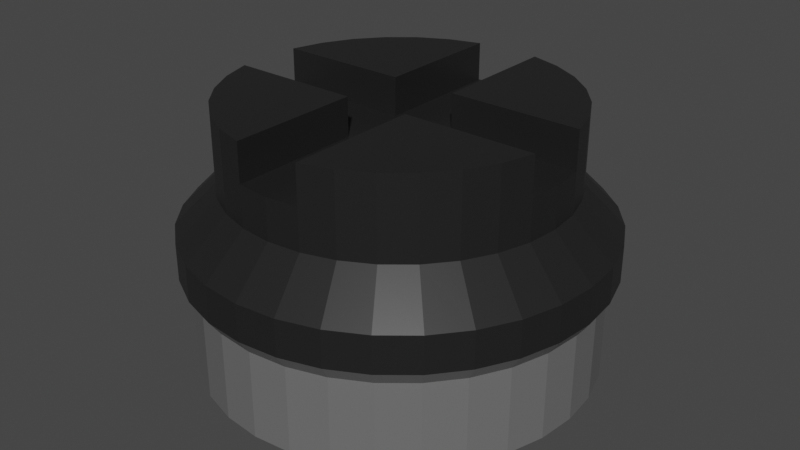 # Source: Gorelka.blend  (saved by Blender 2.91.10; exported with 4.5.12 LTS)
import bpy
from mathutils import Matrix  # noqa: F401  (used for matrix-valued properties, if any)

bpy.ops.wm.read_factory_settings(use_empty=True)
scene = bpy.context.scene
scene.name = 'Scene'

# ---- collections
col_collection = bpy.data.collections.new('Collection'); scene.collection.children.link(col_collection)

# ---- materials (node trees are filled in below, after node groups)
mat_glasses = bpy.data.materials.new('Glasses')
mat_glasses.alpha_threshold = 0.0
mat_glasses.use_transparent_shadow = False
mat_glasses.line_color = (0.0, 0.0, 0.0, 1.0)
mat_glasses_001 = bpy.data.materials.new('Glasses.001')
mat_glasses_001.alpha_threshold = 0.0
mat_glasses_001.use_transparent_shadow = False
mat_glasses_001.line_color = (0.0, 0.0, 0.0, 1.0)

# ---- material node trees
mat_glasses.use_nodes = True; mat_glasses.node_tree.nodes.clear()
_N = mat_glasses.node_tree.nodes; _L = mat_glasses.node_tree.links
n0 = _N.new('ShaderNodeOutputMaterial'); n0.name = 'Material Output'; n0.location = (300, 300)
n1 = _N.new('ShaderNodeBsdfPrincipled'); n1.name = 'Principled BSDF'; n1.location = (10, 300)
n1.distribution = 'GGX'
n1.subsurface_method = 'BURLEY'
n1.inputs[0].default_value = (0.01467, 0.01467, 0.01467, 1.0)
n1.inputs[2].default_value = 0.4
n1.inputs[3].default_value = 1.45
n1.inputs[27].default_value = (0.0, 0.0, 0.0, 1.0)
n1.inputs[28].default_value = 1.0
_L.new(n1.outputs[0], n0.inputs[0])
n0.is_active_output = True
mat_glasses_001.use_nodes = True; mat_glasses_001.node_tree.nodes.clear()
_N = mat_glasses_001.node_tree.nodes; _L = mat_glasses_001.node_tree.links
n0 = _N.new('ShaderNodeOutputMaterial'); n0.name = 'Material Output'; n0.location = (300, 300)
n1 = _N.new('ShaderNodeBsdfPrincipled'); n1.name = 'Principled BSDF'; n1.location = (10, 300)
n1.distribution = 'GGX'
n1.subsurface_method = 'BURLEY'
n1.inputs[0].default_value = (0.1473, 0.1473, 0.1473, 1.0)
n1.inputs[2].default_value = 0.4
n1.inputs[3].default_value = 1.45
n1.inputs[27].default_value = (0.0, 0.0, 0.0, 1.0)
n1.inputs[28].default_value = 1.0
_L.new(n1.outputs[0], n0.inputs[0])
n0.is_active_output = True

# ---- world
world_world = bpy.data.worlds.new('World'); scene.world = world_world
world_world.use_nodes = True; world_world.node_tree.nodes.clear()
_N = world_world.node_tree.nodes; _L = world_world.node_tree.links
n0 = _N.new('ShaderNodeOutputWorld'); n0.name = 'World Output'; n0.location = (300, 300)
n1 = _N.new('ShaderNodeBackground'); n1.name = 'Background'; n1.location = (10, 300)
n1.inputs[0].default_value = (0.05088, 0.05088, 0.05088, 1.0)
_L.new(n1.outputs[0], n0.inputs[0])
n0.is_active_output = True
world_world.color = (0.05088, 0.05088, 0.05088)
world_world.use_sun_shadow = False
world_world.sun_shadow_jitter_overblur = 0.0

# ---- meshes
me_cylinder = bpy.data.meshes.new('Cylinder')
me_cylinder.from_pydata([(2.487e-08, 0.4166, -0.08098), (3.55e-08, 0.3371, 0.08098), (0.08127, 0.4086, -0.08098), (0.06576, 0.3306, 0.08098), (0.1594, 0.3849, -0.08098), (0.129, 0.3114, 0.08098), (0.2314, 0.3464, -0.08098), (0.1873, 0.2803, 0.08098), (0.2946, 0.2946, -0.08098), (0.2383, 0.2383, 0.08098), (0.3464, 0.2314, -0.08098), (0.2803, 0.1873, 0.08098), (0.3849, 0.1594, -0.08098), (0.3114, 0.129, 0.08098), (0.4086, 0.08127, -0.08098), (0.3306, 0.06576, 0.08098), (0.4166, 2.129e-07, -0.08098), (0.3371, 2.366e-07, 0.08098), (0.4086, -0.08127, -0.08098), (0.3306, -0.06576, 0.08098), (0.3849, -0.1594, -0.08098), (0.3114, -0.129, 0.08098), (0.3464, -0.2314, -0.08098), (0.2803, -0.1873, 0.08098), (0.2946, -0.2946, -0.08098), (0.2383, -0.2383, 0.08098), (0.2314, -0.3464, -0.08098), (0.1873, -0.2803, 0.08098), (0.1594, -0.3849, -0.08098), (0.129, -0.3114, 0.08098), (0.08127, -0.4086, -0.08098), (0.06576, -0.3306, 0.08098), (-1.109e-07, -0.4166, -0.08098), (-7.433e-08, -0.3371, 0.08098), (-0.08127, -0.4086, -0.08098), (-0.06576, -0.3306, 0.08098), (-0.1594, -0.3849, -0.08098), (-0.129, -0.3114, 0.08098), (-0.2314, -0.3464, -0.08098), (-0.1873, -0.2803, 0.08098), (-0.2946, -0.2946, -0.08098), (-0.2383, -0.2383, 0.08098), (-0.3464, -0.2314, -0.08098), (-0.2803, -0.1873, 0.08098), (-0.3849, -0.1594, -0.08098), (-0.3114, -0.129, 0.08098), (-0.4086, -0.08127, -0.08098), (-0.3306, -0.06576, 0.08098), (-0.4166, 5.837e-07, -0.08098), (-0.3371, 5.366e-07, 0.08098), (-0.4086, 0.08127, -0.08098), (-0.3306, 0.06576, 0.08098), (-0.3849, 0.1594, -0.08098), (-0.3114, 0.129, 0.08098), (-0.3464, 0.2314, -0.08098), (-0.2803, 0.1873, 0.08098), (-0.2946, 0.2946, -0.08098), (-0.2383, 0.2383, 0.08098), (-0.2314, 0.3464, -0.08098), (-0.1873, 0.2803, 0.08098), (-0.1594, 0.3849, -0.08098), (-0.129, 0.3114, 0.08098), (-0.08127, 0.4086, -0.08098), (-0.06576, 0.3306, 0.08098), (3.55e-08, 0.3371, 0.0), (0.06576, 0.3306, 0.0), (0.129, 0.3114, 0.0), (0.1873, 0.2803, 0.0), (0.2383, 0.2383, 0.0), (0.2803, 0.1873, 0.0), (0.3114, 0.129, 0.0), (0.3306, 0.06576, 0.0), (0.3371, 2.366e-07, 0.0), (0.3306, -0.06576, 0.0), (0.3114, -0.129, 0.0), (0.2803, -0.1873, 0.0), (0.2383, -0.2383, 0.0), (0.1873, -0.2803, 0.0), (0.129, -0.3114, 0.0), (0.06576, -0.3306, 0.0), (-7.433e-08, -0.3371, 0.0), (-0.06576, -0.3306, 0.0), (-0.129, -0.3114, 0.0), (-0.1873, -0.2803, 0.0), (-0.2383, -0.2383, 0.0), (-0.2803, -0.1873, 0.0), (-0.3114, -0.129, 0.0), (-0.3306, -0.06576, 0.0), (-0.3371, 5.366e-07, 0.0), (-0.3306, 0.06576, 0.0), (-0.3114, 0.129, 0.0), (-0.2803, 0.1873, 0.0), (-0.2383, 0.2383, 0.0), (-0.1873, 0.2803, 0.0), (-0.129, 0.3114, 0.0), (-0.06576, 0.3306, 0.0), (-2.98e-08, 3.866e-07, 0.08098), (-3.849e-08, -0.06576, 0.08098), (-1.706e-08, 0.06576, 0.08098), (0.06576, -0.06576, 0.08098), (0.06576, 3.573e-07, 0.08098), (0.06576, 0.06576, 0.08098), (-0.06576, 0.06576, 0.08098), (-0.06576, 4.159e-07, 0.08098), (-0.06576, -0.06576, 0.08098), (0.129, 0.3114, 0.1577), (0.06576, 0.3306, 0.1577), (0.1873, 0.2803, 0.1577), (0.2383, 0.2383, 0.1577), (0.2803, 0.1873, 0.1577), (0.3114, 0.129, 0.1577), (0.3306, 0.06576, 0.1577), (0.3114, -0.129, 0.1577), (0.3306, -0.06576, 0.1577), (0.2803, -0.1873, 0.1577), (0.2383, -0.2383, 0.1577), (0.1873, -0.2803, 0.1577), (0.129, -0.3114, 0.1577), (0.06576, -0.3306, 0.1577), (-0.129, -0.3114, 0.1577), (-0.06576, -0.3306, 0.1577), (-0.1873, -0.2803, 0.1577), (-0.2383, -0.2383, 0.1577), (-0.2803, -0.1873, 0.1577), (-0.3114, -0.129, 0.1577), (-0.3306, -0.06576, 0.1577), (-0.3114, 0.129, 0.1577), (-0.3306, 0.06576, 0.1577), (-0.2803, 0.1873, 0.1577), (-0.2383, 0.2383, 0.1577), (-0.1873, 0.2803, 0.1577), (-0.129, 0.3114, 0.1577), (-0.06576, 0.3306, 0.1577), (0.06576, -0.06576, 0.1577), (0.06576, 0.06576, 0.1577), (-0.06576, 0.06576, 0.1577), (-0.06576, -0.06576, 0.1577), (2.162e-08, 0.3985, -0.1546), (0.07775, 0.3909, -0.1546), (0.1525, 0.3682, -0.1546), (0.2214, 0.3314, -0.1546), (0.2818, 0.2818, -0.1546), (0.3314, 0.2214, -0.1546), (0.3682, 0.1525, -0.1546), (0.3909, 0.07775, -0.1546), (0.3985, 2.031e-07, -0.1546), (0.3909, -0.07775, -0.1546), (0.3682, -0.1525, -0.1546), (0.3314, -0.2214, -0.1546), (0.2818, -0.2818, -0.1546), (0.2214, -0.3314, -0.1546), (0.1525, -0.3682, -0.1546), (0.07775, -0.3909, -0.1546), (-1.013e-07, -0.3985, -0.1546), (-0.07775, -0.3909, -0.1546), (-0.1525, -0.3682, -0.1546), (-0.2214, -0.3314, -0.1546), (-0.2818, -0.2818, -0.1546), (-0.3314, -0.2214, -0.1546), (-0.3682, -0.1525, -0.1546), (-0.3909, -0.07775, -0.1546), (-0.3985, 5.671e-07, -0.1546), (-0.3909, 0.07775, -0.1546), (-0.3682, 0.1525, -0.1546), (-0.3314, 0.2214, -0.1546), (-0.2818, 0.2818, -0.1546), (-0.2214, 0.3314, -0.1546), (-0.1525, 0.3682, -0.1546), (-0.07775, 0.3909, -0.1546), (2.466e-08, 0.4166, -0.1546), (0.08127, 0.4086, -0.1546), (0.1594, 0.3849, -0.1546), (0.2314, 0.3464, -0.1546), (0.2946, 0.2946, -0.1546), (0.3464, 0.2314, -0.1546), (0.3849, 0.1594, -0.1546), (0.4086, 0.08127, -0.1546), (0.4166, 2.129e-07, -0.1546), (0.4086, -0.08127, -0.1546), (0.3849, -0.1594, -0.1546), (0.3464, -0.2314, -0.1546), (0.2946, -0.2946, -0.1546), (0.2314, -0.3464, -0.1546), (0.1594, -0.3849, -0.1546), (0.08127, -0.4086, -0.1546), (-1.111e-07, -0.4166, -0.1546), (-0.08127, -0.4086, -0.1546), (-0.1594, -0.3849, -0.1546), (-0.2314, -0.3464, -0.1546), (-0.2946, -0.2946, -0.1546), (-0.3464, -0.2314, -0.1546), (-0.3849, -0.1594, -0.1546), (-0.4086, -0.08127, -0.1546), (-0.4166, 5.837e-07, -0.1546), (-0.4086, 0.08127, -0.1546), (-0.3849, 0.1594, -0.1546), (-0.3464, 0.2314, -0.1546), (-0.2946, 0.2946, -0.1546), (-0.2314, 0.3464, -0.1546), (-0.1594, 0.3849, -0.1546), (-0.08127, 0.4086, -0.1546), (2.701e-08, 0.3945, -0.1854), (0.07696, 0.3869, -0.1854), (0.151, 0.3644, -0.1854), (0.2192, 0.328, -0.1854), (0.2789, 0.2789, -0.1854), (0.328, 0.2192, -0.1854), (0.3644, 0.151, -0.1854), (0.3869, 0.07696, -0.1854), (0.3945, 2.187e-07, -0.1854), (0.3869, -0.07696, -0.1854), (0.3644, -0.151, -0.1854), (0.328, -0.2192, -0.1854), (0.2789, -0.2789, -0.1854), (0.2192, -0.328, -0.1854), (0.151, -0.3644, -0.1854), (0.07696, -0.3869, -0.1854), (-1.015e-07, -0.3945, -0.1854), (-0.07696, -0.3869, -0.1854), (-0.151, -0.3644, -0.1854), (-0.2192, -0.328, -0.1854), (-0.2789, -0.2789, -0.1854), (-0.328, -0.2192, -0.1854), (-0.3644, -0.151, -0.1854), (-0.3869, -0.07696, -0.1854), (-0.3945, 5.698e-07, -0.1854), (-0.3869, 0.07696, -0.1854), (-0.3644, 0.151, -0.1854), (-0.328, 0.2192, -0.1854), (-0.2789, 0.2789, -0.1854), (-0.2192, 0.328, -0.1854), (-0.151, 0.3644, -0.1854), (-0.07696, 0.3869, -0.1854), (2.412e-08, 0.3774, -0.1854), (0.07362, 0.3701, -0.1854), (0.1444, 0.3486, -0.1854), (0.2097, 0.3138, -0.1854), (0.2668, 0.2668, -0.1854), (0.3138, 0.2097, -0.1854), (0.3486, 0.1444, -0.1854), (0.3701, 0.07362, -0.1854), (0.3774, 2.094e-07, -0.1854), (0.3701, -0.07362, -0.1854), (0.3486, -0.1444, -0.1854), (0.3138, -0.2097, -0.1854), (0.2668, -0.2668, -0.1854), (0.2097, -0.3138, -0.1854), (0.1444, -0.3486, -0.1854), (0.07362, -0.3701, -0.1854), (-9.231e-08, -0.3774, -0.1854), (-0.07362, -0.3701, -0.1854), (-0.1444, -0.3486, -0.1854), (-0.2097, -0.3138, -0.1854), (-0.2668, -0.2668, -0.1854), (-0.3138, -0.2097, -0.1854), (-0.3486, -0.1444, -0.1854), (-0.3701, -0.07362, -0.1854), (-0.3774, 5.541e-07, -0.1854), (-0.3701, 0.07362, -0.1854), (-0.3486, 0.1444, -0.1854), (-0.3138, 0.2097, -0.1854), (-0.2668, 0.2668, -0.1854), (-0.2097, 0.3138, -0.1854), (-0.1444, 0.3486, -0.1854), (-0.07362, 0.3701, -0.1854), (2.701e-08, 0.3945, -0.3286), (0.07696, 0.3869, -0.3286), (0.151, 0.3644, -0.3286), (0.2192, 0.328, -0.3286), (0.2789, 0.2789, -0.3286), (0.328, 0.2192, -0.3286), (0.3644, 0.151, -0.3286), (0.3869, 0.07696, -0.3286), (0.3945, 2.187e-07, -0.3286), (0.3869, -0.07696, -0.3286), (0.3644, -0.151, -0.3286), (0.328, -0.2192, -0.3286), (0.2789, -0.2789, -0.3286), (0.2192, -0.328, -0.3286), (0.151, -0.3644, -0.3286), (0.07696, -0.3869, -0.3286), (-1.015e-07, -0.3945, -0.3286), (-0.07696, -0.3869, -0.3286), (-0.151, -0.3644, -0.3286), (-0.2192, -0.328, -0.3286), (-0.2789, -0.2789, -0.3286), (-0.328, -0.2192, -0.3286), (-0.3644, -0.151, -0.3286), (-0.3869, -0.07696, -0.3286), (-0.3945, 5.698e-07, -0.3286), (-0.3869, 0.07696, -0.3286), (-0.3644, 0.151, -0.3286), (-0.328, 0.2192, -0.3286), (-0.2789, 0.2789, -0.3286), (-0.2192, 0.328, -0.3286), (-0.151, 0.3644, -0.3286), (-0.07696, 0.3869, -0.3286), (2.412e-08, 0.3774, -0.3286), (0.07362, 0.3701, -0.3286), (0.1444, 0.3486, -0.3286), (0.2097, 0.3138, -0.3286), (0.2668, 0.2668, -0.3286), (0.3138, 0.2097, -0.3286), (0.3486, 0.1444, -0.3286), (0.3701, 0.07362, -0.3286), (0.3774, 2.094e-07, -0.3286), (0.3701, -0.07362, -0.3286), (0.3486, -0.1444, -0.3286), (0.3138, -0.2097, -0.3286), (0.2668, -0.2668, -0.3286), (0.2097, -0.3138, -0.3286), (0.1444, -0.3486, -0.3286), (0.07362, -0.3701, -0.3286), (-9.231e-08, -0.3774, -0.3286), (-0.07362, -0.3701, -0.3286), (-0.1444, -0.3486, -0.3286), (-0.2097, -0.3138, -0.3286), (-0.2668, -0.2668, -0.3286), (-0.3138, -0.2097, -0.3286), (-0.3486, -0.1444, -0.3286), (-0.3701, -0.07362, -0.3286), (-0.3774, 5.541e-07, -0.3286), (-0.3701, 0.07362, -0.3286), (-0.3486, 0.1444, -0.3286), (-0.3138, 0.2097, -0.3286), (-0.2668, 0.2668, -0.3286), (-0.2097, 0.3138, -0.3286), (-0.1444, 0.3486, -0.3286), (-0.07362, 0.3701, -0.3286), (2.701e-08, 0.3945, -0.3616), (0.07696, 0.3869, -0.3616), (0.151, 0.3644, -0.3616), (0.2192, 0.328, -0.3616), (0.2789, 0.2789, -0.3616), (0.328, 0.2192, -0.3616), (0.3644, 0.151, -0.3616), (0.3869, 0.07696, -0.3616), (0.3945, 2.187e-07, -0.3616), (0.3869, -0.07696, -0.3616), (0.3644, -0.151, -0.3616), (0.328, -0.2192, -0.3616), (0.2789, -0.2789, -0.3616), (0.2192, -0.328, -0.3616), (0.151, -0.3644, -0.3616), (0.07696, -0.3869, -0.3616), (-1.015e-07, -0.3945, -0.3616), (-0.07696, -0.3869, -0.3616), (-0.151, -0.3644, -0.3616), (-0.2192, -0.328, -0.3616), (-0.2789, -0.2789, -0.3616), (-0.328, -0.2192, -0.3616), (-0.3644, -0.151, -0.3616), (-0.3869, -0.07696, -0.3616), (-0.3945, 5.698e-07, -0.3616), (-0.3869, 0.07696, -0.3616), (-0.3644, 0.151, -0.3616), (-0.328, 0.2192, -0.3616), (-0.2789, 0.2789, -0.3616), (-0.2192, 0.328, -0.3616), (-0.151, 0.3644, -0.3616), (-0.07696, 0.3869, -0.3616), (2.412e-08, 0.3774, -0.3616), (0.07362, 0.3701, -0.3616), (0.1444, 0.3486, -0.3616), (0.2097, 0.3138, -0.3616), (0.2668, 0.2668, -0.3616), (0.3138, 0.2097, -0.3616), (0.3486, 0.1444, -0.3616), (0.3701, 0.07362, -0.3616), (0.3774, 2.094e-07, -0.3616), (0.3701, -0.07362, -0.3616), (0.3486, -0.1444, -0.3616), (0.3138, -0.2097, -0.3616), (0.2668, -0.2668, -0.3616), (0.2097, -0.3138, -0.3616), (0.1444, -0.3486, -0.3616), (0.07362, -0.3701, -0.3616), (-9.231e-08, -0.3774, -0.3616), (-0.07362, -0.3701, -0.3616), (-0.1444, -0.3486, -0.3616), (-0.2097, -0.3138, -0.3616), (-0.2668, -0.2668, -0.3616), (-0.3138, -0.2097, -0.3616), (-0.3486, -0.1444, -0.3616), (-0.3701, -0.07362, -0.3616), (-0.3774, 5.541e-07, -0.3616), (-0.3701, 0.07362, -0.3616), (-0.3486, 0.1444, -0.3616), (-0.3138, 0.2097, -0.3616), (-0.2668, 0.2668, -0.3616), (-0.2097, 0.3138, -0.3616), (-0.1444, 0.3486, -0.3616), (-0.07362, 0.3701, -0.3616)], [], [(64, 1, 3, 65), (65, 3, 5, 66), (66, 5, 7, 67), (67, 7, 9, 68), (68, 9, 11, 69), (69, 11, 13, 70), (70, 13, 15, 71), (71, 15, 17, 72), (72, 17, 19, 73), (73, 19, 21, 74), (74, 21, 23, 75), (75, 23, 25, 76), (76, 25, 27, 77), (77, 27, 29, 78), (78, 29, 31, 79), (79, 31, 33, 80), (80, 33, 35, 81), (81, 35, 37, 82), (82, 37, 39, 83), (83, 39, 41, 84), (84, 41, 43, 85), (85, 43, 45, 86), (86, 45, 47, 87), (87, 47, 49, 88), (88, 49, 51, 89), (89, 51, 53, 90), (90, 53, 55, 91), (91, 55, 57, 92), (92, 57, 59, 93), (93, 59, 61, 94), (45, 43, 123, 124), (94, 61, 63, 95), (95, 63, 1, 64), (6, 8, 173, 172), (62, 95, 64, 0), (60, 94, 95, 62), (58, 93, 94, 60), (56, 92, 93, 58), (54, 91, 92, 56), (52, 90, 91, 54), (50, 89, 90, 52), (48, 88, 89, 50), (46, 87, 88, 48), (44, 86, 87, 46), (42, 85, 86, 44), (40, 84, 85, 42), (38, 83, 84, 40), (36, 82, 83, 38), (34, 81, 82, 36), (32, 80, 81, 34), (30, 79, 80, 32), (28, 78, 79, 30), (26, 77, 78, 28), (24, 76, 77, 26), (22, 75, 76, 24), (20, 74, 75, 22), (18, 73, 74, 20), (16, 72, 73, 18), (14, 71, 72, 16), (12, 70, 71, 14), (10, 69, 70, 12), (8, 68, 69, 10), (6, 67, 68, 8), (4, 66, 67, 6), (2, 65, 66, 4), (0, 64, 65, 2), (102, 51, 49, 103), (99, 97, 33, 31), (101, 98, 96, 100), (103, 49, 47, 104), (100, 96, 97, 99), (27, 25, 115, 116), (3, 1, 98, 101), (15, 101, 100, 17), (17, 100, 99, 19), (9, 7, 107, 108), (53, 51, 127, 126), (96, 103, 104, 97), (98, 102, 103, 96), (1, 63, 102, 98), (97, 104, 35, 33), (136, 125, 124, 123, 122, 121, 119, 120), (132, 131, 130, 129, 128, 126, 127, 135), (113, 133, 118, 117, 116, 115, 114, 112), (105, 106, 134, 111, 110, 109, 108, 107), (63, 61, 131, 132), (37, 35, 120, 119), (55, 53, 126, 128), (11, 9, 108, 109), (99, 31, 118, 133), (29, 27, 116, 117), (47, 45, 124, 125), (3, 101, 134, 106), (21, 19, 113, 112), (39, 37, 119, 121), (57, 55, 128, 129), (51, 102, 135, 127), (13, 11, 109, 110), (31, 29, 117, 118), (104, 47, 125, 136), (5, 3, 106, 105), (19, 99, 133, 113), (23, 21, 112, 114), (41, 39, 121, 122), (59, 57, 129, 130), (15, 13, 110, 111), (102, 63, 132, 135), (7, 5, 105, 107), (101, 15, 111, 134), (25, 23, 114, 115), (43, 41, 122, 123), (61, 59, 130, 131), (35, 104, 136, 120), (137, 138, 139, 140, 141, 142, 143, 144, 145, 146, 147, 148, 149, 150, 151, 152, 153, 154, 155, 156, 157, 158, 159, 160, 161, 162, 163, 164, 165, 166, 167, 168), (24, 26, 182, 181), (42, 44, 191, 190), (60, 62, 200, 199), (16, 18, 178, 177), (34, 36, 187, 186), (52, 54, 196, 195), (8, 10, 174, 173), (26, 28, 183, 182), (44, 46, 192, 191), (0, 2, 170, 169), (62, 0, 169, 200), (18, 20, 179, 178), (36, 38, 188, 187), (54, 56, 197, 196), (10, 12, 175, 174), (28, 30, 184, 183), (46, 48, 193, 192), (2, 4, 171, 170), (20, 22, 180, 179), (38, 40, 189, 188), (56, 58, 198, 197), (12, 14, 176, 175), (30, 32, 185, 184), (48, 50, 194, 193), (4, 6, 172, 171), (22, 24, 181, 180), (40, 42, 190, 189), (58, 60, 199, 198), (14, 16, 177, 176), (32, 34, 186, 185), (50, 52, 195, 194), (187, 188, 220, 219), (144, 143, 239, 240), (186, 187, 219, 218), (143, 142, 238, 239), (137, 168, 264, 233), (185, 186, 218, 217), (142, 141, 237, 238), (168, 167, 263, 264), (184, 185, 217, 216), (141, 140, 236, 237), (167, 166, 262, 263), (183, 184, 216, 215), (140, 139, 235, 236), (166, 165, 261, 262), (182, 183, 215, 214), (139, 138, 234, 235), (165, 164, 260, 261), (181, 182, 214, 213), (138, 137, 233, 234), (164, 163, 259, 260), (180, 181, 213, 212), (163, 162, 258, 259), (179, 180, 212, 211), (162, 161, 257, 258), (178, 179, 211, 210), (161, 160, 256, 257), (177, 178, 210, 209), (160, 159, 255, 256), (176, 177, 209, 208), (159, 158, 254, 255), (175, 176, 208, 207), (158, 157, 253, 254), (251, 250, 314, 315), (223, 224, 288, 287), (250, 249, 313, 314), (222, 223, 287, 286), (249, 248, 312, 313), (221, 222, 286, 285), (248, 247, 311, 312), (220, 221, 285, 284), (247, 246, 310, 311), (219, 220, 284, 283), (246, 245, 309, 310), (218, 219, 283, 282), (245, 244, 308, 309), (217, 218, 282, 281), (244, 243, 307, 308), (216, 217, 281, 280), (243, 242, 306, 307), (215, 216, 280, 279), (242, 241, 305, 306), (214, 215, 279, 278), (241, 240, 304, 305), (213, 214, 278, 277), (240, 239, 303, 304), (212, 213, 277, 276), (239, 238, 302, 303), (233, 264, 328, 297), (211, 212, 276, 275), (238, 237, 301, 302), (264, 263, 327, 328), (210, 211, 275, 274), (237, 236, 300, 301), (263, 262, 326, 327), (145, 144, 240, 241), (188, 189, 221, 220), (146, 145, 241, 242), (189, 190, 222, 221), (147, 146, 242, 243), (190, 191, 223, 222), (148, 147, 243, 244), (191, 192, 224, 223), (149, 148, 244, 245), (192, 193, 225, 224), (150, 149, 245, 246), (193, 194, 226, 225), (151, 150, 246, 247), (194, 195, 227, 226), (152, 151, 247, 248), (195, 196, 228, 227), (169, 170, 202, 201), (153, 152, 248, 249), (196, 197, 229, 228), (170, 171, 203, 202), (154, 153, 249, 250), (197, 198, 230, 229), (171, 172, 204, 203), (155, 154, 250, 251), (198, 199, 231, 230), (172, 173, 205, 204), (156, 155, 251, 252), (199, 200, 232, 231), (173, 174, 206, 205), (157, 156, 252, 253), (200, 169, 201, 232), (174, 175, 207, 206), (319, 318, 382, 383), (265, 266, 330, 329), (291, 292, 356, 355), (318, 317, 381, 382), (290, 291, 355, 354), (317, 316, 380, 381), (289, 290, 354, 353), (316, 315, 379, 380), (288, 289, 353, 352), (315, 314, 378, 379), (287, 288, 352, 351), (314, 313, 377, 378), (286, 287, 351, 350), (313, 312, 376, 377), (285, 286, 350, 349), (312, 311, 375, 376), (284, 285, 349, 348), (311, 310, 374, 375), (283, 284, 348, 347), (310, 309, 373, 374), (282, 283, 347, 346), (309, 308, 372, 373), (281, 282, 346, 345), (308, 307, 371, 372), (280, 281, 345, 344), (307, 306, 370, 371), (279, 280, 344, 343), (306, 305, 369, 370), (278, 279, 343, 342), (305, 304, 368, 369), (277, 278, 342, 341), (304, 303, 367, 368), (224, 225, 289, 288), (252, 251, 315, 316), (225, 226, 290, 289), (253, 252, 316, 317), (226, 227, 291, 290), (254, 253, 317, 318), (227, 228, 292, 291), (201, 202, 266, 265), (255, 254, 318, 319), (228, 229, 293, 292), (202, 203, 267, 266), (256, 255, 319, 320), (229, 230, 294, 293), (203, 204, 268, 267), (257, 256, 320, 321), (230, 231, 295, 294), (204, 205, 269, 268), (258, 257, 321, 322), (231, 232, 296, 295), (205, 206, 270, 269), (259, 258, 322, 323), (232, 201, 265, 296), (206, 207, 271, 270), (260, 259, 323, 324), (234, 233, 297, 298), (207, 208, 272, 271), (261, 260, 324, 325), (235, 234, 298, 299), (208, 209, 273, 272), (262, 261, 325, 326), (236, 235, 299, 300), (209, 210, 274, 273), (362, 361, 329, 330), (363, 362, 330, 331), (364, 363, 331, 332), (365, 364, 332, 333), (366, 365, 333, 334), (367, 366, 334, 335), (368, 367, 335, 336), (369, 368, 336, 337), (370, 369, 337, 338), (371, 370, 338, 339), (372, 371, 339, 340), (373, 372, 340, 341), (374, 373, 341, 342), (375, 374, 342, 343), (376, 375, 343, 344), (377, 376, 344, 345), (378, 377, 345, 346), (379, 378, 346, 347), (380, 379, 347, 348), (381, 380, 348, 349), (382, 381, 349, 350), (383, 382, 350, 351), (384, 383, 351, 352), (385, 384, 352, 353), (386, 385, 353, 354), (387, 386, 354, 355), (388, 387, 355, 356), (389, 388, 356, 357), (390, 389, 357, 358), (391, 390, 358, 359), (392, 391, 359, 360), (361, 392, 360, 329), (292, 293, 357, 356), (266, 267, 331, 330), (320, 319, 383, 384), (293, 294, 358, 357), (267, 268, 332, 331), (321, 320, 384, 385), (294, 295, 359, 358), (268, 269, 333, 332), (322, 321, 385, 386), (295, 296, 360, 359), (269, 270, 334, 333), (323, 322, 386, 387), (296, 265, 329, 360), (270, 271, 335, 334), (324, 323, 387, 388), (298, 297, 361, 362), (271, 272, 336, 335), (325, 324, 388, 389), (299, 298, 362, 363), (272, 273, 337, 336), (326, 325, 389, 390), (300, 299, 363, 364), (273, 274, 338, 337), (327, 326, 390, 391), (301, 300, 364, 365), (274, 275, 339, 338), (328, 327, 391, 392), (302, 301, 365, 366), (275, 276, 340, 339), (297, 328, 392, 361), (303, 302, 366, 367), (276, 277, 341, 340), (328, 327, 326, 325, 324, 323, 322, 321, 320, 319, 318, 317, 316, 315, 314, 313, 312, 311, 310, 309, 308, 307, 306, 305, 304, 303, 302, 301, 300, 299, 298, 297), (361, 362, 363, 364, 365, 366, 367, 368, 369, 370, 371, 372, 373, 374, 375, 376, 377, 378, 379, 380, 381, 382, 383, 384, 385, 386, 387, 388, 389, 390, 391, 392)])
me_cylinder.polygons.foreach_set('material_index', [0, 0, 0, 0, 0, 0, 0, 0, 0, 0, 0, 0, 0, 0, 0, 0, 0, 0, 0, 0, 0, 0, 0, 0, 0, 0, 0, 0, 0, 0, 0, 0, 0, 0, 0, 0, 0, 0, 0, 0, 0, 0, 0, 0, 0, 0, 0, 0, 0, 0, 0, 0, 0, 0, 0, 0, 0, 0, 0, 0, 0, 0, 0, 0, 0, 0, 0, 0, 0, 0, 0, 0, 0, 0, 0, 0, 0, 0, 0, 0, 0, 0, 0, 0, 0, 0, 0, 0, 0, 0, 0, 0, 0, 0, 0, 0, 0, 0, 0, 0, 0, 0, 0, 0, 0, 0, 0, 0, 0, 0, 0, 0, 0, 0, 0, 0, 0, 0, 0, 0, 0, 0, 0, 0, 0, 0, 0, 0, 0, 0, 0, 0, 0, 0, 0, 0, 0, 0, 0, 0, 0, 0, 0, 0, 0, 1, 1, 1, 1, 1, 1, 1, 1, 1, 1, 1, 1, 1, 1, 1, 1, 1, 1, 1, 1, 1, 1, 1, 1, 1, 1, 1, 1, 1, 1, 1, 1, 1, 1, 1, 1, 1, 1, 1, 1, 1, 1, 1, 1, 1, 1, 1, 1, 1, 1, 1, 1, 1, 1, 1, 1, 1, 1, 1, 1, 1, 1, 1, 1, 1, 1, 1, 1, 1, 1, 1, 1, 1, 1, 1, 1, 1, 1, 1, 1, 1, 1, 1, 1, 1, 1, 1, 1, 1, 1, 1, 1, 1, 1, 1, 1, 0, 1, 1, 0, 1, 0, 1, 0, 1, 0, 1, 0, 1, 0, 1, 0, 1, 0, 1, 0, 1, 0, 1, 0, 1, 0, 1, 0, 1, 0, 1, 0, 1, 1, 1, 1, 1, 1, 1, 1, 1, 1, 1, 1, 1, 1, 1, 1, 1, 1, 1, 1, 1, 1, 1, 1, 1, 1, 1, 1, 1, 1, 1, 1, 1, 1, 1, 1, 1, 1, 1, 1, 1, 1, 1, 1, 1, 1, 1, 1, 1, 1, 1, 1, 1, 1, 1, 1, 1, 1, 1, 1, 1, 1, 1, 1, 1, 1, 0, 1, 1, 0, 1, 1, 0, 1, 1, 0, 1, 1, 0, 0, 1, 0, 0, 1, 0, 0, 1, 0, 0, 1, 0, 0, 1, 0, 0, 1, 1, 1])
_uv = me_cylinder.uv_layers.new(name='UVMap')
_uv.uv.foreach_set('vector', [1.0, 0.75, 1.0, 1.0, 0.9688, 1.0, 0.9688, 0.75, 0.9688, 0.75, 0.9688, 1.0, 0.9375, 1.0, 0.9375, 0.75, 0.9375, 0.75, 0.9375, 1.0, 0.9062, 1.0, 0.9062, 0.75, 0.9062, 0.75, 0.9062, 1.0, 0.875, 1.0, 0.875, 0.75, 0.875, 0.75, 0.875, 1.0, 0.8438, 1.0, 0.8438, 0.75, 0.8438, 0.75, 0.8438, 1.0, 0.8125, 1.0, 0.8125, 0.75, 0.8125, 0.75, 0.8125, 1.0, 0.7812, 1.0, 0.7812, 0.75, 0.7812, 0.75, 0.7812, 1.0, 0.75, 1.0, 0.75, 0.75, 0.75, 0.75, 0.75, 1.0, 0.7188, 1.0, 0.7188, 0.75, 0.7188, 0.75, 0.7188, 1.0, 0.6875, 1.0, 0.6875, 0.75, 0.6875, 0.75, 0.6875, 1.0, 0.6562, 1.0, 0.6562, 0.75, 0.6562, 0.75, 0.6562, 1.0, 0.625, 1.0, 0.625, 0.75, 0.625, 0.75, 0.625, 1.0, 0.5938, 1.0, 0.5938, 0.75, 0.5938, 0.75, 0.5938, 1.0, 0.5625, 1.0, 0.5625, 0.75, 0.5625, 0.75, 0.5625, 1.0, 0.5312, 1.0, 0.5312, 0.75, 0.5312, 0.75, 0.5312, 1.0, 0.5, 1.0, 0.5, 0.75, 0.5, 0.75, 0.5, 1.0, 0.4688, 1.0, 0.4688, 0.75, 0.4688, 0.75, 0.4688, 1.0, 0.4375, 1.0, 0.4375, 0.75, 0.4375, 0.75, 0.4375, 1.0, 0.4062, 1.0, 0.4062, 0.75, 0.4062, 0.75, 0.4062, 1.0, 0.375, 1.0, 0.375, 0.75, 0.375, 0.75, 0.375, 1.0, 0.3438, 1.0, 0.3438, 0.75, 0.3438, 0.75, 0.3438, 1.0, 0.3125, 1.0, 0.3125, 0.75, 0.3125, 0.75, 0.3125, 1.0, 0.2812, 1.0, 0.2812, 0.75, 0.2812, 0.75, 0.2812, 1.0, 0.25, 1.0, 0.25, 0.75, 0.25, 0.75, 0.25, 1.0, 0.2188, 1.0, 0.2188, 0.75, 0.2188, 0.75, 0.2188, 1.0, 0.1875, 1.0, 0.1875, 0.75, 0.1875, 0.75, 0.1875, 1.0, 0.1562, 1.0, 0.1562, 0.75, 0.1562, 0.75, 0.1562, 1.0, 0.125, 1.0, 0.125, 0.75, 0.125, 0.75, 0.125, 1.0, 0.09375, 1.0, 0.09375, 0.75, 0.09375, 0.75, 0.09375, 1.0, 0.0625, 1.0, 0.0625, 0.75, 0.3125, 1.0, 0.3438, 1.0, 0.3438, 1.0, 0.3125, 1.0, 0.0625, 0.75, 0.0625, 1.0, 0.03125, 1.0, 0.03125, 0.75, 0.03125, 0.75, 0.03125, 1.0, 0.0, 1.0, 0.0, 0.75, 0.9062, 0.5, 0.875, 0.5, 0.875, 0.5, 0.9062, 0.5, 0.03125, 0.5, 0.03125, 0.75, 0.0, 0.75, 0.0, 0.5, 0.0625, 0.5, 0.0625, 0.75, 0.03125, 0.75, 0.03125, 0.5, 0.09375, 0.5, 0.09375, 0.75, 0.0625, 0.75, 0.0625, 0.5, 0.125, 0.5, 0.125, 0.75, 0.09375, 0.75, 0.09375, 0.5, 0.1562, 0.5, 0.1562, 0.75, 0.125, 0.75, 0.125, 0.5, 0.1875, 0.5, 0.1875, 0.75, 0.1562, 0.75, 0.1562, 0.5, 0.2188, 0.5, 0.2188, 0.75, 0.1875, 0.75, 0.1875, 0.5, 0.25, 0.5, 0.25, 0.75, 0.2188, 0.75, 0.2188, 0.5, 0.2812, 0.5, 0.2812, 0.75, 0.25, 0.75, 0.25, 0.5, 0.3125, 0.5, 0.3125, 0.75, 0.2812, 0.75, 0.2812, 0.5, 0.3438, 0.5, 0.3438, 0.75, 0.3125, 0.75, 0.3125, 0.5, 0.375, 0.5, 0.375, 0.75, 0.3438, 0.75, 0.3438, 0.5, 0.4062, 0.5, 0.4062, 0.75, 0.375, 0.75, 0.375, 0.5, 0.4375, 0.5, 0.4375, 0.75, 0.4062, 0.75, 0.4062, 0.5, 0.4688, 0.5, 0.4688, 0.75, 0.4375, 0.75, 0.4375, 0.5, 0.5, 0.5, 0.5, 0.75, 0.4688, 0.75, 0.4688, 0.5, 0.5312, 0.5, 0.5312, 0.75, 0.5, 0.75, 0.5, 0.5, 0.5625, 0.5, 0.5625, 0.75, 0.5312, 0.75, 0.5312, 0.5, 0.5938, 0.5, 0.5938, 0.75, 0.5625, 0.75, 0.5625, 0.5, 0.625, 0.5, 0.625, 0.75, 0.5938, 0.75, 0.5938, 0.5, 0.6562, 0.5, 0.6562, 0.75, 0.625, 0.75, 0.625, 0.5, 0.6875, 0.5, 0.6875, 0.75, 0.6562, 0.75, 0.6562, 0.5, 0.7188, 0.5, 0.7188, 0.75, 0.6875, 0.75, 0.6875, 0.5, 0.75, 0.5, 0.75, 0.75, 0.7188, 0.75, 0.7188, 0.5, 0.7812, 0.5, 0.7812, 0.75, 0.75, 0.75, 0.75, 0.5, 0.8125, 0.5, 0.8125, 0.75, 0.7812, 0.75, 0.7812, 0.5, 0.8438, 0.5, 0.8438, 0.75, 0.8125, 0.75, 0.8125, 0.5, 0.875, 0.5, 0.875, 0.75, 0.8438, 0.75, 0.8438, 0.5, 0.9062, 0.5, 0.9062, 0.75, 0.875, 0.75, 0.875, 0.5, 0.9375, 0.5, 0.9375, 0.75, 0.9062, 0.75, 0.9062, 0.5, 0.9688, 0.5, 0.9688, 0.75, 0.9375, 0.75, 0.9375, 0.5, 1.0, 0.5, 1.0, 0.75, 0.9688, 0.75, 0.9688, 0.5, 0.2032, 0.2968, 0.01461, 0.2968, 0.01, 0.25, 0.2032, 0.25, 0.2968, 0.2032, 0.25, 0.2032, 0.25, 0.01, 0.2968, 0.01461, 0.2968, 0.2968, 0.25, 0.2968, 0.25, 0.25, 0.2968, 0.25, 0.2032, 0.25, 0.01, 0.25, 0.01461, 0.2032, 0.2032, 0.2032, 0.2968, 0.25, 0.25, 0.25, 0.25, 0.2032, 0.2968, 0.2032, 0.5938, 1.0, 0.625, 1.0, 0.625, 1.0, 0.5938, 1.0, 0.2968, 0.4854, 0.25, 0.49, 0.25, 0.2968, 0.2968, 0.2968, 0.4854, 0.2968, 0.2968, 0.2968, 0.2968, 0.25, 0.49, 0.25, 0.49, 0.25, 0.2968, 0.25, 0.2968, 0.2032, 0.4854, 0.2032, 0.875, 1.0, 0.9062, 1.0, 0.9062, 1.0, 0.875, 1.0, 0.1875, 1.0, 0.2188, 1.0, 0.2188, 1.0, 0.1875, 1.0, 0.25, 0.25, 0.2032, 0.25, 0.2032, 0.2032, 0.25, 0.2032, 0.25, 0.2968, 0.2032, 0.2968, 0.2032, 0.25, 0.25, 0.25, 0.25, 0.49, 0.2032, 0.4854, 0.2032, 0.2968, 0.25, 0.2968, 0.25, 0.2032, 0.2032, 0.2032, 0.2032, 0.01461, 0.25, 0.01, 0.2032, 0.2032, 0.01461, 0.2032, 0.02827, 0.1582, 0.05045, 0.1167, 0.08029, 0.08029, 0.1167, 0.05045, 0.1582, 0.02827, 0.2032, 0.01461, 0.2032, 0.4854, 0.1582, 0.4717, 0.1167, 0.4496, 0.08029, 0.4197, 0.05045, 0.3833, 0.02827, 0.3418, 0.01461, 0.2968, 0.2032, 0.2968, 0.4854, 0.2032, 0.2968, 0.2032, 0.2968, 0.01461, 0.3418, 0.02827, 0.3833, 0.05045, 0.4197, 0.08029, 0.4496, 0.1167, 0.4717, 0.1582, 0.3418, 0.4717, 0.2968, 0.4854, 0.2968, 0.2968, 0.4854, 0.2968, 0.4717, 0.3418, 0.4496, 0.3833, 0.4197, 0.4197, 0.3833, 0.4496, 0.03125, 1.0, 0.0625, 1.0, 0.0625, 1.0, 0.03125, 1.0, 0.4375, 1.0, 0.4688, 1.0, 0.4688, 1.0, 0.4375, 1.0, 0.1562, 1.0, 0.1875, 1.0, 0.1875, 1.0, 0.1562, 1.0, 0.8438, 1.0, 0.875, 1.0, 0.875, 1.0, 0.8438, 1.0, 0.2968, 0.2032, 0.2968, 0.01461, 0.2968, 0.01461, 0.2968, 0.2032, 0.5625, 1.0, 0.5938, 1.0, 0.5938, 1.0, 0.5625, 1.0, 0.2812, 1.0, 0.3125, 1.0, 0.3125, 1.0, 0.2812, 1.0, 0.2968, 0.4854, 0.2968, 0.2968, 0.2968, 0.2968, 0.2968, 0.4854, 0.6875, 1.0, 0.7188, 1.0, 0.7188, 1.0, 0.6875, 1.0, 0.4062, 1.0, 0.4375, 1.0, 0.4375, 1.0, 0.4062, 1.0, 0.125, 1.0, 0.1562, 1.0, 0.1562, 1.0, 0.125, 1.0, 0.01461, 0.2968, 0.2032, 0.2968, 0.2032, 0.2968, 0.01461, 0.2968, 0.8125, 1.0, 0.8438, 1.0, 0.8438, 1.0, 0.8125, 1.0, 0.5312, 1.0, 0.5625, 1.0, 0.5625, 1.0, 0.5312, 1.0, 0.2032, 0.2032, 0.01461, 0.2032, 0.01461, 0.2032, 0.2032, 0.2032, 0.9375, 1.0, 0.9688, 1.0, 0.9688, 1.0, 0.9375, 1.0, 0.4854, 0.2032, 0.2968, 0.2032, 0.2968, 0.2032, 0.4854, 0.2032, 0.6562, 1.0, 0.6875, 1.0, 0.6875, 1.0, 0.6562, 1.0, 0.375, 1.0, 0.4062, 1.0, 0.4062, 1.0, 0.375, 1.0, 0.09375, 1.0, 0.125, 1.0, 0.125, 1.0, 0.09375, 1.0, 0.7812, 1.0, 0.8125, 1.0, 0.8125, 1.0, 0.7812, 1.0, 0.2032, 0.2968, 0.2032, 0.4854, 0.2032, 0.4854, 0.2032, 0.2968, 0.9062, 1.0, 0.9375, 1.0, 0.9375, 1.0, 0.9062, 1.0, 0.2968, 0.2968, 0.4854, 0.2968, 0.4854, 0.2968, 0.2968, 0.2968, 0.625, 1.0, 0.6562, 1.0, 0.6562, 1.0, 0.625, 1.0, 0.3438, 1.0, 0.375, 1.0, 0.375, 1.0, 0.3438, 1.0, 0.0625, 1.0, 0.09375, 1.0, 0.09375, 1.0, 0.0625, 1.0, 0.2032, 0.01461, 0.2032, 0.2032, 0.2032, 0.2032, 0.2032, 0.01461, 0.75, 0.4796, 0.7948, 0.4752, 0.8379, 0.4621, 0.8776, 0.4409, 0.9123, 0.4123, 0.9409, 0.3776, 0.9621, 0.3379, 0.9752, 0.2948, 0.9796, 0.25, 0.9752, 0.2052, 0.9621, 0.1621, 0.9409, 0.1224, 0.9123, 0.08765, 0.8776, 0.0591, 0.8379, 0.03789, 0.7948, 0.02482, 0.75, 0.02041, 0.7052, 0.02482, 0.6621, 0.03789, 0.6224, 0.0591, 0.5877, 0.08765, 0.5591, 0.1224, 0.5379, 0.1621, 0.5248, 0.2052, 0.5204, 0.25, 0.5248, 0.2948, 0.5379, 0.3379, 0.5591, 0.3776, 0.5877, 0.4123, 0.6224, 0.4409, 0.6621, 0.4621, 0.7052, 0.4752, 0.625, 0.5, 0.5938, 0.5, 0.5938, 0.5, 0.625, 0.5, 0.3438, 0.5, 0.3125, 0.5, 0.3125, 0.5, 0.3438, 0.5, 0.0625, 0.5, 0.03125, 0.5, 0.03125, 0.5, 0.0625, 0.5, 0.75, 0.5, 0.7188, 0.5, 0.7188, 0.5, 0.75, 0.5, 0.4688, 0.5, 0.4375, 0.5, 0.4375, 0.5, 0.4688, 0.5, 0.1875, 0.5, 0.1562, 0.5, 0.1562, 0.5, 0.1875, 0.5, 0.875, 0.5, 0.8438, 0.5, 0.8438, 0.5, 0.875, 0.5, 0.5938, 0.5, 0.5625, 0.5, 0.5625, 0.5, 0.5938, 0.5, 0.3125, 0.5, 0.2812, 0.5, 0.2812, 0.5, 0.3125, 0.5, 1.0, 0.5, 0.9688, 0.5, 0.9688, 0.5, 1.0, 0.5, 0.03125, 0.5, 0.0, 0.5, 0.0, 0.5, 0.03125, 0.5, 0.7188, 0.5, 0.6875, 0.5, 0.6875, 0.5, 0.7188, 0.5, 0.4375, 0.5, 0.4062, 0.5, 0.4062, 0.5, 0.4375, 0.5, 0.1562, 0.5, 0.125, 0.5, 0.125, 0.5, 0.1562, 0.5, 0.8438, 0.5, 0.8125, 0.5, 0.8125, 0.5, 0.8438, 0.5, 0.5625, 0.5, 0.5312, 0.5, 0.5312, 0.5, 0.5625, 0.5, 0.2812, 0.5, 0.25, 0.5, 0.25, 0.5, 0.2812, 0.5, 0.9688, 0.5, 0.9375, 0.5, 0.9375, 0.5, 0.9688, 0.5, 0.6875, 0.5, 0.6562, 0.5, 0.6562, 0.5, 0.6875, 0.5, 0.4062, 0.5, 0.375, 0.5, 0.375, 0.5, 0.4062, 0.5, 0.125, 0.5, 0.09375, 0.5, 0.09375, 0.5, 0.125, 0.5, 0.8125, 0.5, 0.7812, 0.5, 0.7812, 0.5, 0.8125, 0.5, 0.5312, 0.5, 0.5, 0.5, 0.5, 0.5, 0.5312, 0.5, 0.25, 0.5, 0.2188, 0.5, 0.2188, 0.5, 0.25, 0.5, 0.9375, 0.5, 0.9062, 0.5, 0.9062, 0.5, 0.9375, 0.5, 0.6562, 0.5, 0.625, 0.5, 0.625, 0.5, 0.6562, 0.5, 0.375, 0.5, 0.3438, 0.5, 0.3438, 0.5, 0.375, 0.5, 0.09375, 0.5, 0.0625, 0.5, 0.0625, 0.5, 0.09375, 0.5, 0.7812, 0.5, 0.75, 0.5, 0.75, 0.5, 0.7812, 0.5, 0.5, 0.5, 0.4688, 0.5, 0.4688, 0.5, 0.5, 0.5, 0.2188, 0.5, 0.1875, 0.5, 0.1875, 0.5, 0.2188, 0.5, 0.4375, 0.5, 0.4062, 0.5, 0.4062, 0.5, 0.4375, 0.5, 0.9752, 0.2948, 0.9621, 0.3379, 0.9621, 0.3379, 0.9752, 0.2948, 0.4688, 0.5, 0.4375, 0.5, 0.4375, 0.5, 0.4688, 0.5, 0.9621, 0.3379, 0.9409, 0.3776, 0.9409, 0.3776, 0.9621, 0.3379, 0.75, 0.4796, 0.7052, 0.4752, 0.7052, 0.4752, 0.75, 0.4796, 0.5, 0.5, 0.4688, 0.5, 0.4688, 0.5, 0.5, 0.5, 0.9409, 0.3776, 0.9123, 0.4123, 0.9123, 0.4123, 0.9409, 0.3776, 0.7052, 0.4752, 0.6621, 0.4621, 0.6621, 0.4621, 0.7052, 0.4752, 0.5312, 0.5, 0.5, 0.5, 0.5, 0.5, 0.5312, 0.5, 0.9123, 0.4123, 0.8776, 0.4409, 0.8776, 0.4409, 0.9123, 0.4123, 0.6621, 0.4621, 0.6224, 0.4409, 0.6224, 0.4409, 0.6621, 0.4621, 0.5625, 0.5, 0.5312, 0.5, 0.5312, 0.5, 0.5625, 0.5, 0.8776, 0.4409, 0.8379, 0.4621, 0.8379, 0.4621, 0.8776, 0.4409, 0.6224, 0.4409, 0.5877, 0.4123, 0.5877, 0.4123, 0.6224, 0.4409, 0.5938, 0.5, 0.5625, 0.5, 0.5625, 0.5, 0.5938, 0.5, 0.8379, 0.4621, 0.7948, 0.4752, 0.7948, 0.4752, 0.8379, 0.4621, 0.5877, 0.4123, 0.5591, 0.3776, 0.5591, 0.3776, 0.5877, 0.4123, 0.625, 0.5, 0.5938, 0.5, 0.5938, 0.5, 0.625, 0.5, 0.7948, 0.4752, 0.75, 0.4796, 0.75, 0.4796, 0.7948, 0.4752, 0.5591, 0.3776, 0.5379, 0.3379, 0.5379, 0.3379, 0.5591, 0.3776, 0.6562, 0.5, 0.625, 0.5, 0.625, 0.5, 0.6562, 0.5, 0.5379, 0.3379, 0.5248, 0.2948, 0.5248, 0.2948, 0.5379, 0.3379, 0.6875, 0.5, 0.6562, 0.5, 0.6562, 0.5, 0.6875, 0.5, 0.5248, 0.2948, 0.5204, 0.25, 0.5204, 0.25, 0.5248, 0.2948, 0.7188, 0.5, 0.6875, 0.5, 0.6875, 0.5, 0.7188, 0.5, 0.5204, 0.25, 0.5248, 0.2052, 0.5248, 0.2052, 0.5204, 0.25, 0.75, 0.5, 0.7188, 0.5, 0.7188, 0.5, 0.75, 0.5, 0.5248, 0.2052, 0.5379, 0.1621, 0.5379, 0.1621, 0.5248, 0.2052, 0.7812, 0.5, 0.75, 0.5, 0.75, 0.5, 0.7812, 0.5, 0.5379, 0.1621, 0.5591, 0.1224, 0.5591, 0.1224, 0.5379, 0.1621, 0.8125, 0.5, 0.7812, 0.5, 0.7812, 0.5, 0.8125, 0.5, 0.5591, 0.1224, 0.5877, 0.08765, 0.5877, 0.08765, 0.5591, 0.1224, 0.6621, 0.03789, 0.7052, 0.02482, 0.7052, 0.02482, 0.6621, 0.03789, 0.3125, 0.5, 0.2812, 0.5, 0.2812, 0.5, 0.3125, 0.5, 0.7052, 0.02482, 0.75, 0.02041, 0.75, 0.02041, 0.7052, 0.02482, 0.3438, 0.5, 0.3125, 0.5, 0.3125, 0.5, 0.3438, 0.5, 0.75, 0.02041, 0.7948, 0.02482, 0.7948, 0.02482, 0.75, 0.02041, 0.375, 0.5, 0.3438, 0.5, 0.3438, 0.5, 0.375, 0.5, 0.7948, 0.02482, 0.8379, 0.03789, 0.8379, 0.03789, 0.7948, 0.02482, 0.4062, 0.5, 0.375, 0.5, 0.375, 0.5, 0.4062, 0.5, 0.8379, 0.03789, 0.8776, 0.0591, 0.8776, 0.0591, 0.8379, 0.03789, 0.4375, 0.5, 0.4062, 0.5, 0.4062, 0.5, 0.4375, 0.5, 0.8776, 0.0591, 0.9123, 0.08765, 0.9123, 0.08765, 0.8776, 0.0591, 0.4688, 0.5, 0.4375, 0.5, 0.4375, 0.5, 0.4688, 0.5, 0.9123, 0.08765, 0.9409, 0.1224, 0.9409, 0.1224, 0.9123, 0.08765, 0.5, 0.5, 0.4688, 0.5, 0.4688, 0.5, 0.5, 0.5, 0.9409, 0.1224, 0.9621, 0.1621, 0.9621, 0.1621, 0.9409, 0.1224, 0.5312, 0.5, 0.5, 0.5, 0.5, 0.5, 0.5312, 0.5, 0.9621, 0.1621, 0.9752, 0.2052, 0.9752, 0.2052, 0.9621, 0.1621, 0.5625, 0.5, 0.5312, 0.5, 0.5312, 0.5, 0.5625, 0.5, 0.9752, 0.2052, 0.9796, 0.25, 0.9796, 0.25, 0.9752, 0.2052, 0.5938, 0.5, 0.5625, 0.5, 0.5625, 0.5, 0.5938, 0.5, 0.9796, 0.25, 0.9752, 0.2948, 0.9752, 0.2948, 0.9796, 0.25, 0.625, 0.5, 0.5938, 0.5, 0.5938, 0.5, 0.625, 0.5, 0.9752, 0.2948, 0.9621, 0.3379, 0.9621, 0.3379, 0.9752, 0.2948, 0.6562, 0.5, 0.625, 0.5, 0.625, 0.5, 0.6562, 0.5, 0.9621, 0.3379, 0.9409, 0.3776, 0.9409, 0.3776, 0.9621, 0.3379, 0.75, 0.4796, 0.7052, 0.4752, 0.7052, 0.4752, 0.75, 0.4796, 0.6875, 0.5, 0.6562, 0.5, 0.6562, 0.5, 0.6875, 0.5, 0.9409, 0.3776, 0.9123, 0.4123, 0.9123, 0.4123, 0.9409, 0.3776, 0.7052, 0.4752, 0.6621, 0.4621, 0.6621, 0.4621, 0.7052, 0.4752, 0.7188, 0.5, 0.6875, 0.5, 0.6875, 0.5, 0.7188, 0.5, 0.9123, 0.4123, 0.8776, 0.4409, 0.8776, 0.4409, 0.9123, 0.4123, 0.6621, 0.4621, 0.6224, 0.4409, 0.6224, 0.4409, 0.6621, 0.4621, 0.9796, 0.25, 0.9752, 0.2948, 0.9752, 0.2948, 0.9796, 0.25, 0.4062, 0.5, 0.375, 0.5, 0.375, 0.5, 0.4062, 0.5, 0.9752, 0.2052, 0.9796, 0.25, 0.9796, 0.25, 0.9752, 0.2052, 0.375, 0.5, 0.3438, 0.5, 0.3438, 0.5, 0.375, 0.5, 0.9621, 0.1621, 0.9752, 0.2052, 0.9752, 0.2052, 0.9621, 0.1621, 0.3438, 0.5, 0.3125, 0.5, 0.3125, 0.5, 0.3438, 0.5, 0.9409, 0.1224, 0.9621, 0.1621, 0.9621, 0.1621, 0.9409, 0.1224, 0.3125, 0.5, 0.2812, 0.5, 0.2812, 0.5, 0.3125, 0.5, 0.9123, 0.08765, 0.9409, 0.1224, 0.9409, 0.1224, 0.9123, 0.08765, 0.2812, 0.5, 0.25, 0.5, 0.25, 0.5, 0.2812, 0.5, 0.8776, 0.0591, 0.9123, 0.08765, 0.9123, 0.08765, 0.8776, 0.0591, 0.25, 0.5, 0.2188, 0.5, 0.2188, 0.5, 0.25, 0.5, 0.8379, 0.03789, 0.8776, 0.0591, 0.8776, 0.0591, 0.8379, 0.03789, 0.2188, 0.5, 0.1875, 0.5, 0.1875, 0.5, 0.2188, 0.5, 0.7948, 0.02482, 0.8379, 0.03789, 0.8379, 0.03789, 0.7948, 0.02482, 0.1875, 0.5, 0.1562, 0.5, 0.1562, 0.5, 0.1875, 0.5, 1.0, 0.5, 0.9688, 0.5, 0.9688, 0.5, 1.0, 0.5, 0.75, 0.02041, 0.7948, 0.02482, 0.7948, 0.02482, 0.75, 0.02041, 0.1562, 0.5, 0.125, 0.5, 0.125, 0.5, 0.1562, 0.5, 0.9688, 0.5, 0.9375, 0.5, 0.9375, 0.5, 0.9688, 0.5, 0.7052, 0.02482, 0.75, 0.02041, 0.75, 0.02041, 0.7052, 0.02482, 0.125, 0.5, 0.09375, 0.5, 0.09375, 0.5, 0.125, 0.5, 0.9375, 0.5, 0.9062, 0.5, 0.9062, 0.5, 0.9375, 0.5, 0.6621, 0.03789, 0.7052, 0.02482, 0.7052, 0.02482, 0.6621, 0.03789, 0.09375, 0.5, 0.0625, 0.5, 0.0625, 0.5, 0.09375, 0.5, 0.9062, 0.5, 0.875, 0.5, 0.875, 0.5, 0.9062, 0.5, 0.6224, 0.0591, 0.6621, 0.03789, 0.6621, 0.03789, 0.6224, 0.0591, 0.0625, 0.5, 0.03125, 0.5, 0.03125, 0.5, 0.0625, 0.5, 0.875, 0.5, 0.8438, 0.5, 0.8438, 0.5, 0.875, 0.5, 0.5877, 0.08765, 0.6224, 0.0591, 0.6224, 0.0591, 0.5877, 0.08765, 0.03125, 0.5, 0.0, 0.5, 0.0, 0.5, 0.03125, 0.5, 0.8438, 0.5, 0.8125, 0.5, 0.8125, 0.5, 0.8438, 0.5, 0.5379, 0.1621, 0.5591, 0.1224, 0.5591, 0.1224, 0.5379, 0.1621, 1.0, 0.5, 0.9688, 0.5, 0.9688, 0.5, 1.0, 0.5, 0.1875, 0.5, 0.1562, 0.5, 0.1562, 0.5, 0.1875, 0.5, 0.5591, 0.1224, 0.5877, 0.08765, 0.5877, 0.08765, 0.5591, 0.1224, 0.2188, 0.5, 0.1875, 0.5, 0.1875, 0.5, 0.2188, 0.5, 0.5877, 0.08765, 0.6224, 0.0591, 0.6224, 0.0591, 0.5877, 0.08765, 0.25, 0.5, 0.2188, 0.5, 0.2188, 0.5, 0.25, 0.5, 0.6224, 0.0591, 0.6621, 0.03789, 0.6621, 0.03789, 0.6224, 0.0591, 0.2812, 0.5, 0.25, 0.5, 0.25, 0.5, 0.2812, 0.5, 0.6621, 0.03789, 0.7052, 0.02482, 0.7052, 0.02482, 0.6621, 0.03789, 0.3125, 0.5, 0.2812, 0.5, 0.2812, 0.5, 0.3125, 0.5, 0.7052, 0.02482, 0.75, 0.02041, 0.75, 0.02041, 0.7052, 0.02482, 0.3438, 0.5, 0.3125, 0.5, 0.3125, 0.5, 0.3438, 0.5, 0.75, 0.02041, 0.7948, 0.02482, 0.7948, 0.02482, 0.75, 0.02041, 0.375, 0.5, 0.3438, 0.5, 0.3438, 0.5, 0.375, 0.5, 0.7948, 0.02482, 0.8379, 0.03789, 0.8379, 0.03789, 0.7948, 0.02482, 0.4062, 0.5, 0.375, 0.5, 0.375, 0.5, 0.4062, 0.5, 0.8379, 0.03789, 0.8776, 0.0591, 0.8776, 0.0591, 0.8379, 0.03789, 0.4375, 0.5, 0.4062, 0.5, 0.4062, 0.5, 0.4375, 0.5, 0.8776, 0.0591, 0.9123, 0.08765, 0.9123, 0.08765, 0.8776, 0.0591, 0.4688, 0.5, 0.4375, 0.5, 0.4375, 0.5, 0.4688, 0.5, 0.9123, 0.08765, 0.9409, 0.1224, 0.9409, 0.1224, 0.9123, 0.08765, 0.5, 0.5, 0.4688, 0.5, 0.4688, 0.5, 0.5, 0.5, 0.9409, 0.1224, 0.9621, 0.1621, 0.9621, 0.1621, 0.9409, 0.1224, 0.5312, 0.5, 0.5, 0.5, 0.5, 0.5, 0.5312, 0.5, 0.9621, 0.1621, 0.9752, 0.2052, 0.9752, 0.2052, 0.9621, 0.1621, 0.5625, 0.5, 0.5312, 0.5, 0.5312, 0.5, 0.5625, 0.5, 0.9752, 0.2052, 0.9796, 0.25, 0.9796, 0.25, 0.9752, 0.2052, 0.5938, 0.5, 0.5625, 0.5, 0.5625, 0.5, 0.5938, 0.5, 0.9796, 0.25, 0.9752, 0.2948, 0.9752, 0.2948, 0.9796, 0.25, 0.625, 0.5, 0.5938, 0.5, 0.5938, 0.5, 0.625, 0.5, 0.9752, 0.2948, 0.9621, 0.3379, 0.9621, 0.3379, 0.9752, 0.2948, 0.2812, 0.5, 0.25, 0.5, 0.25, 0.5, 0.2812, 0.5, 0.6224, 0.0591, 0.6621, 0.03789, 0.6621, 0.03789, 0.6224, 0.0591, 0.25, 0.5, 0.2188, 0.5, 0.2188, 0.5, 0.25, 0.5, 0.5877, 0.08765, 0.6224, 0.0591, 0.6224, 0.0591, 0.5877, 0.08765, 0.2188, 0.5, 0.1875, 0.5, 0.1875, 0.5, 0.2188, 0.5, 0.5591, 0.1224, 0.5877, 0.08765, 0.5877, 0.08765, 0.5591, 0.1224, 0.1875, 0.5, 0.1562, 0.5, 0.1562, 0.5, 0.1875, 0.5, 1.0, 0.5, 0.9688, 0.5, 0.9688, 0.5, 1.0, 0.5, 0.5379, 0.1621, 0.5591, 0.1224, 0.5591, 0.1224, 0.5379, 0.1621, 0.1562, 0.5, 0.125, 0.5, 0.125, 0.5, 0.1562, 0.5, 0.9688, 0.5, 0.9375, 0.5, 0.9375, 0.5, 0.9688, 0.5, 0.5248, 0.2052, 0.5379, 0.1621, 0.5379, 0.1621, 0.5248, 0.2052, 0.125, 0.5, 0.09375, 0.5, 0.09375, 0.5, 0.125, 0.5, 0.9375, 0.5, 0.9062, 0.5, 0.9062, 0.5, 0.9375, 0.5, 0.5204, 0.25, 0.5248, 0.2052, 0.5248, 0.2052, 0.5204, 0.25, 0.09375, 0.5, 0.0625, 0.5, 0.0625, 0.5, 0.09375, 0.5, 0.9062, 0.5, 0.875, 0.5, 0.875, 0.5, 0.9062, 0.5, 0.5248, 0.2948, 0.5204, 0.25, 0.5204, 0.25, 0.5248, 0.2948, 0.0625, 0.5, 0.03125, 0.5, 0.03125, 0.5, 0.0625, 0.5, 0.875, 0.5, 0.8438, 0.5, 0.8438, 0.5, 0.875, 0.5, 0.5379, 0.3379, 0.5248, 0.2948, 0.5248, 0.2948, 0.5379, 0.3379, 0.03125, 0.5, 0.0, 0.5, 0.0, 0.5, 0.03125, 0.5, 0.8438, 0.5, 0.8125, 0.5, 0.8125, 0.5, 0.8438, 0.5, 0.5591, 0.3776, 0.5379, 0.3379, 0.5379, 0.3379, 0.5591, 0.3776, 0.7948, 0.4752, 0.75, 0.4796, 0.75, 0.4796, 0.7948, 0.4752, 0.8125, 0.5, 0.7812, 0.5, 0.7812, 0.5, 0.8125, 0.5, 0.5877, 0.4123, 0.5591, 0.3776, 0.5591, 0.3776, 0.5877, 0.4123, 0.8379, 0.4621, 0.7948, 0.4752, 0.7948, 0.4752, 0.8379, 0.4621, 0.7812, 0.5, 0.75, 0.5, 0.75, 0.5, 0.7812, 0.5, 0.6224, 0.4409, 0.5877, 0.4123, 0.5877, 0.4123, 0.6224, 0.4409, 0.8776, 0.4409, 0.8379, 0.4621, 0.8379, 0.4621, 0.8776, 0.4409, 0.75, 0.5, 0.7188, 0.5, 0.7188, 0.5, 0.75, 0.5, 0.7948, 0.4752, 0.75, 0.4796, 0.75, 0.49, 0.7968, 0.4854, 0.8379, 0.4621, 0.7948, 0.4752, 0.7968, 0.4854, 0.8418, 0.4717, 0.8776, 0.4409, 0.8379, 0.4621, 0.8418, 0.4717, 0.8833, 0.4496, 0.9123, 0.4123, 0.8776, 0.4409, 0.8833, 0.4496, 0.9197, 0.4197, 0.9409, 0.3776, 0.9123, 0.4123, 0.9197, 0.4197, 0.9496, 0.3833, 0.9621, 0.3379, 0.9409, 0.3776, 0.9496, 0.3833, 0.9717, 0.3418, 0.9752, 0.2948, 0.9621, 0.3379, 0.9717, 0.3418, 0.9854, 0.2968, 0.9796, 0.25, 0.9752, 0.2948, 0.9854, 0.2968, 0.99, 0.25, 0.9752, 0.2052, 0.9796, 0.25, 0.99, 0.25, 0.9854, 0.2032, 0.9621, 0.1621, 0.9752, 0.2052, 0.9854, 0.2032, 0.9717, 0.1582, 0.9409, 0.1224, 0.9621, 0.1621, 0.9717, 0.1582, 0.9496, 0.1167, 0.9123, 0.08765, 0.9409, 0.1224, 0.9496, 0.1167, 0.9197, 0.08029, 0.8776, 0.0591, 0.9123, 0.08765, 0.9197, 0.08029, 0.8833, 0.05045, 0.8379, 0.03789, 0.8776, 0.0591, 0.8833, 0.05045, 0.8418, 0.02827, 0.7948, 0.02482, 0.8379, 0.03789, 0.8418, 0.02827, 0.7968, 0.01461, 0.75, 0.02041, 0.7948, 0.02482, 0.7968, 0.01461, 0.75, 0.01, 0.7052, 0.02482, 0.75, 0.02041, 0.75, 0.01, 0.7032, 0.01461, 0.6621, 0.03789, 0.7052, 0.02482, 0.7032, 0.01461, 0.6582, 0.02827, 0.6224, 0.0591, 0.6621, 0.03789, 0.6582, 0.02827, 0.6167, 0.05045, 0.5877, 0.08765, 0.6224, 0.0591, 0.6167, 0.05045, 0.5803, 0.08029, 0.5591, 0.1224, 0.5877, 0.08765, 0.5803, 0.08029, 0.5504, 0.1167, 0.5379, 0.1621, 0.5591, 0.1224, 0.5504, 0.1167, 0.5283, 0.1582, 0.5248, 0.2052, 0.5379, 0.1621, 0.5283, 0.1582, 0.5146, 0.2032, 0.5204, 0.25, 0.5248, 0.2052, 0.5146, 0.2032, 0.51, 0.25, 0.5248, 0.2948, 0.5204, 0.25, 0.51, 0.25, 0.5146, 0.2968, 0.5379, 0.3379, 0.5248, 0.2948, 0.5146, 0.2968, 0.5283, 0.3418, 0.5591, 0.3776, 0.5379, 0.3379, 0.5283, 0.3418, 0.5504, 0.3833, 0.5877, 0.4123, 0.5591, 0.3776, 0.5504, 0.3833, 0.5803, 0.4197, 0.6224, 0.4409, 0.5877, 0.4123, 0.5803, 0.4197, 0.6167, 0.4496, 0.6621, 0.4621, 0.6224, 0.4409, 0.6167, 0.4496, 0.6582, 0.4717, 0.7052, 0.4752, 0.6621, 0.4621, 0.6582, 0.4717, 0.7032, 0.4854, 0.75, 0.4796, 0.7052, 0.4752, 0.7032, 0.4854, 0.75, 0.49, 0.1562, 0.5, 0.125, 0.5, 0.125, 0.5, 0.1562, 0.5, 0.9688, 0.5, 0.9375, 0.5, 0.9375, 0.5, 0.9688, 0.5, 0.5248, 0.2052, 0.5379, 0.1621, 0.5379, 0.1621, 0.5248, 0.2052, 0.125, 0.5, 0.09375, 0.5, 0.09375, 0.5, 0.125, 0.5, 0.9375, 0.5, 0.9062, 0.5, 0.9062, 0.5, 0.9375, 0.5, 0.5204, 0.25, 0.5248, 0.2052, 0.5248, 0.2052, 0.5204, 0.25, 0.09375, 0.5, 0.0625, 0.5, 0.0625, 0.5, 0.09375, 0.5, 0.9062, 0.5, 0.875, 0.5, 0.875, 0.5, 0.9062, 0.5, 0.5248, 0.2948, 0.5204, 0.25, 0.5204, 0.25, 0.5248, 0.2948, 0.0625, 0.5, 0.03125, 0.5, 0.03125, 0.5, 0.0625, 0.5, 0.875, 0.5, 0.8438, 0.5, 0.8438, 0.5, 0.875, 0.5, 0.5379, 0.3379, 0.5248, 0.2948, 0.5248, 0.2948, 0.5379, 0.3379, 0.03125, 0.5, 0.0, 0.5, 0.0, 0.5, 0.03125, 0.5, 0.8438, 0.5, 0.8125, 0.5, 0.8125, 0.5, 0.8438, 0.5, 0.5591, 0.3776, 0.5379, 0.3379, 0.5379, 0.3379, 0.5591, 0.3776, 0.7948, 0.4752, 0.75, 0.4796, 0.75, 0.4796, 0.7948, 0.4752, 0.8125, 0.5, 0.7812, 0.5, 0.7812, 0.5, 0.8125, 0.5, 0.5877, 0.4123, 0.5591, 0.3776, 0.5591, 0.3776, 0.5877, 0.4123, 0.8379, 0.4621, 0.7948, 0.4752, 0.7948, 0.4752, 0.8379, 0.4621, 0.7812, 0.5, 0.75, 0.5, 0.75, 0.5, 0.7812, 0.5, 0.6224, 0.4409, 0.5877, 0.4123, 0.5877, 0.4123, 0.6224, 0.4409, 0.8776, 0.4409, 0.8379, 0.4621, 0.8379, 0.4621, 0.8776, 0.4409, 0.75, 0.5, 0.7188, 0.5, 0.7188, 0.5, 0.75, 0.5, 0.6621, 0.4621, 0.6224, 0.4409, 0.6224, 0.4409, 0.6621, 0.4621, 0.9123, 0.4123, 0.8776, 0.4409, 0.8776, 0.4409, 0.9123, 0.4123, 0.7188, 0.5, 0.6875, 0.5, 0.6875, 0.5, 0.7188, 0.5, 0.7052, 0.4752, 0.6621, 0.4621, 0.6621, 0.4621, 0.7052, 0.4752, 0.9409, 0.3776, 0.9123, 0.4123, 0.9123, 0.4123, 0.9409, 0.3776, 0.6875, 0.5, 0.6562, 0.5, 0.6562, 0.5, 0.6875, 0.5, 0.75, 0.4796, 0.7052, 0.4752, 0.7052, 0.4752, 0.75, 0.4796, 0.9621, 0.3379, 0.9409, 0.3776, 0.9409, 0.3776, 0.9621, 0.3379, 0.6562, 0.5, 0.625, 0.5, 0.625, 0.5, 0.6562, 0.5, 0.0, 0.0, 0.0, 0.0, 0.0, 0.0, 0.0, 0.0, 0.0, 0.0, 0.0, 0.0, 0.0, 0.0, 0.0, 0.0, 0.0, 0.0, 0.0, 0.0, 0.0, 0.0, 0.0, 0.0, 0.0, 0.0, 0.0, 0.0, 0.0, 0.0, 0.0, 0.0, 0.0, 0.0, 0.0, 0.0, 0.0, 0.0, 0.0, 0.0, 0.0, 0.0, 0.0, 0.0, 0.0, 0.0, 0.0, 0.0, 0.0, 0.0, 0.0, 0.0, 0.0, 0.0, 0.0, 0.0, 0.0, 0.0, 0.0, 0.0, 0.0, 0.0, 0.0, 0.0, 0.0, 0.0, 0.0, 0.0, 0.0, 0.0, 0.0, 0.0, 0.0, 0.0, 0.0, 0.0, 0.0, 0.0, 0.0, 0.0, 0.0, 0.0, 0.0, 0.0, 0.0, 0.0, 0.0, 0.0, 0.0, 0.0, 0.0, 0.0, 0.0, 0.0, 0.0, 0.0, 0.0, 0.0, 0.0, 0.0, 0.0, 0.0, 0.0, 0.0, 0.0, 0.0, 0.0, 0.0, 0.0, 0.0, 0.0, 0.0, 0.0, 0.0, 0.0, 0.0, 0.0, 0.0, 0.0, 0.0, 0.0, 0.0, 0.0, 0.0, 0.0, 0.0, 0.0, 0.0])
me_cylinder.materials.append(mat_glasses)
me_cylinder.materials.append(mat_glasses_001)
me_cylinder.use_remesh_fix_poles = True
me_cylinder.use_remesh_preserve_attributes = False
me_cylinder.use_mirror_vertex_groups = False
me_cylinder.update()

# ---- objects
ob_cylinder = bpy.data.objects.new('Cylinder', me_cylinder)

# ---- transforms, parenting, visibility, modifiers, constraints
ob_cylinder.location = (0.0, 0.0, 0.0)
ob_cylinder.lineart.crease_threshold = 0.0

# ---- collection membership
col_collection.objects.link(ob_cylinder)

# ---- scene / render settings (as saved in the file)
scene.frame_start = 1; scene.frame_end = 250; scene.frame_set(1)
scene.render.engine = 'BLENDER_EEVEE_NEXT'
scene.cycles.use_denoising = False
scene.cycles.samples = 128
scene.cycles.sampling_pattern = 'TABULATED_SOBOL'
scene.cycles.use_adaptive_sampling = False
scene.cycles.use_light_tree = False
scene.view_settings.view_transform = 'Filmic'
bpy.context.view_layer.update()

# ---- added for rendering (the .blend has no active camera and no usable light): camera, sun
cam_auto = bpy.data.cameras.new('AutoCamera')
cam_auto.lens = 50.0
cam_auto.sensor_width = 36.0
cam_auto.clip_end = 1000.0
ob_auto_camera = bpy.data.objects.new('AutoCamera', cam_auto)
scene.collection.objects.link(ob_auto_camera)
ob_auto_camera.location = (1.19138, -1.42965, 0.851145)
ob_auto_camera.rotation_euler = (1.09748, -7.21219e-08, 0.694738)
scene.camera = ob_auto_camera
light_auto_sun = bpy.data.lights.new('AutoSun', 'SUN')
light_auto_sun.energy = 3.0
light_auto_sun.angle = 0.0523599
ob_auto_sun = bpy.data.objects.new('AutoSun', light_auto_sun)
scene.collection.objects.link(ob_auto_sun)
ob_auto_sun.rotation_euler = (0.872665, 0.174533, 0.523599)
bpy.context.view_layer.update()
